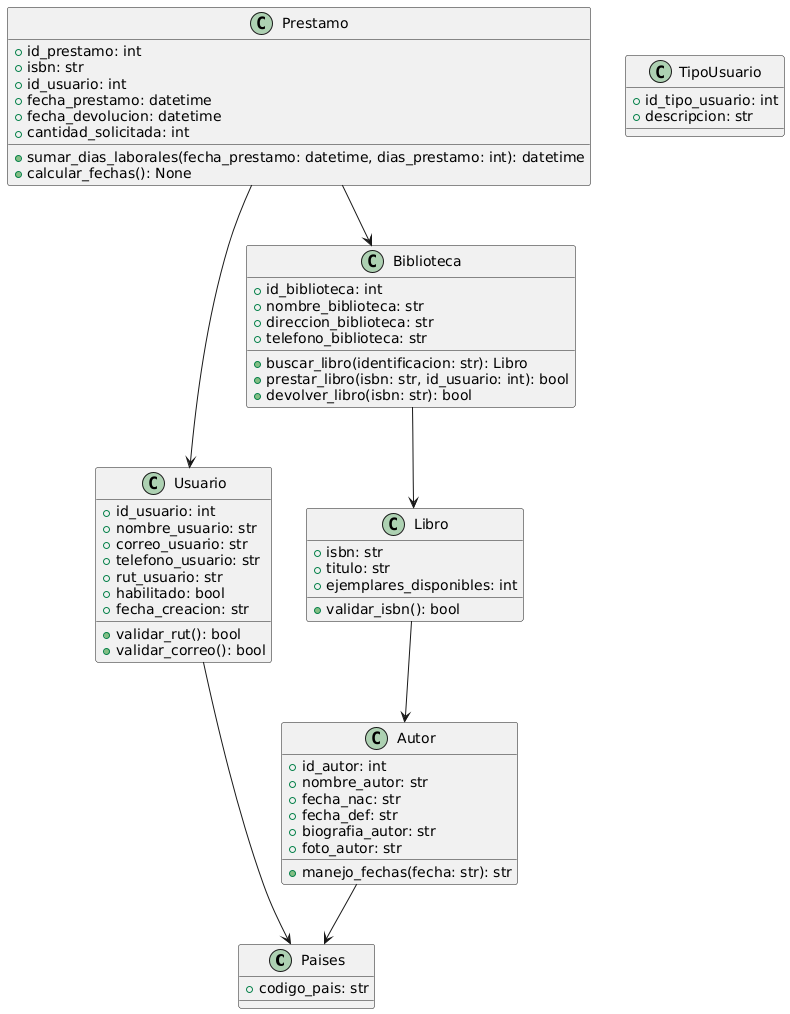

The diagram above was rendered by PlantUML. Its source (embedded in the PNG):
@startuml
class Paises {
    +codigo_pais: str
}

class TipoUsuario {
    +id_tipo_usuario: int
    +descripcion: str
}

class Autor {
    +id_autor: int
    +nombre_autor: str
    +fecha_nac: str
    +fecha_def: str
    +biografia_autor: str
    +foto_autor: str
    +manejo_fechas(fecha: str): str
}

class Libro {
    +isbn: str
    +titulo: str
    +ejemplares_disponibles: int
    +validar_isbn(): bool
}

class Usuario {
    +id_usuario: int
    +nombre_usuario: str
    +correo_usuario: str
    +telefono_usuario: str
    +rut_usuario: str
    +habilitado: bool
    +fecha_creacion: str
    +validar_rut(): bool
    +validar_correo(): bool
}

class Biblioteca {
    +id_biblioteca: int
    +nombre_biblioteca: str
    +direccion_biblioteca: str
    +telefono_biblioteca: str
    +buscar_libro(identificacion: str): Libro
    +prestar_libro(isbn: str, id_usuario: int): bool
    +devolver_libro(isbn: str): bool
}

class Prestamo {
    +id_prestamo: int
    +isbn: str
    +id_usuario: int
    +fecha_prestamo: datetime
    +fecha_devolucion: datetime
    +cantidad_solicitada: int
    +sumar_dias_laborales(fecha_prestamo: datetime, dias_prestamo: int): datetime
    +calcular_fechas(): None
}

Autor --> Paises
Libro --> Autor
Usuario --> Paises
Biblioteca --> Libro
Prestamo --> Biblioteca
Prestamo --> Usuario
@enduml